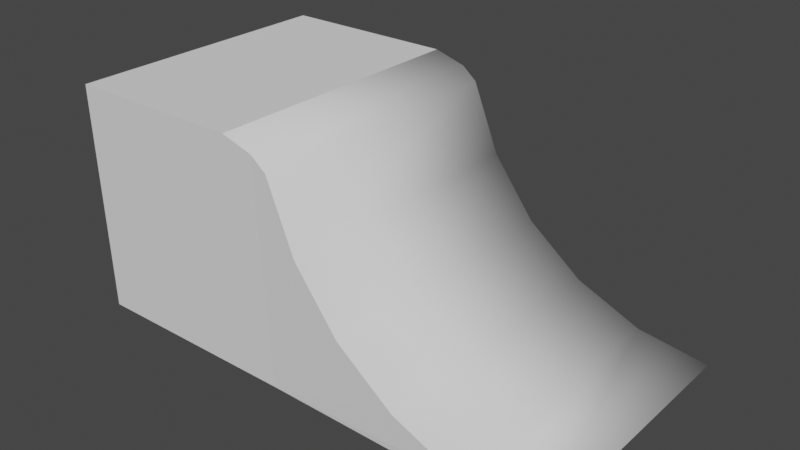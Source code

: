 # Source: RampBasic_Remake.blend  (saved by Blender 3.0.42; exported with 4.5.12 LTS)
import bpy
from mathutils import Matrix  # noqa: F401  (used for matrix-valued properties, if any)

bpy.ops.wm.read_factory_settings(use_empty=True)
scene = bpy.context.scene
scene.name = 'Scene'

# ---- collections
col_collection = bpy.data.collections.new('Collection'); scene.collection.children.link(col_collection)

# ---- world
world_world = bpy.data.worlds.new('World'); scene.world = world_world
world_world.use_nodes = True; world_world.node_tree.nodes.clear()
_N = world_world.node_tree.nodes; _L = world_world.node_tree.links
n0 = _N.new('ShaderNodeOutputWorld'); n0.name = 'World Output'; n0.location = (300, 300)
n1 = _N.new('ShaderNodeBackground'); n1.name = 'Background'; n1.location = (10, 300)
n1.inputs[0].default_value = (0.05088, 0.05088, 0.05088, 1.0)
_L.new(n1.outputs[0], n0.inputs[0])
n0.is_active_output = True
world_world.color = (0.05088, 0.05088, 0.05088)
world_world.use_sun_shadow = False
world_world.sun_shadow_jitter_overblur = 0.0

# ---- meshes
me_plane = bpy.data.meshes.new('Plane')
me_plane.from_pydata([(1.0, -1.0, 0.0), (1.0, 1.0, 0.0), (-1.045, -0.9982, 1.59), (-1.045, 1.006, 1.59), (-1.271, 0.9978, 1.66), (-2.564, -1.004, 1.66), (0.4824, -1.0, 0.0691), (0.0, -1.0, 0.2717), (-0.4142, -1.0, 0.5939), (-0.7321, -1.0, 1.014), (-0.9319, -1.0, 1.503), (-2.564, 0.9924, 1.66), (-1.271, -1.001, 1.66), (-0.9319, 1.0, 1.503), (-0.7321, 1.0, 1.014), (-0.4142, 1.0, 0.5939), (0.0, 1.0, 0.2717), (0.4824, 1.0, 0.0691), (-1.0, -0.9713, 0.0), (-1.0, 1.025, 0.0), (-2.565, -0.9713, 0.0), (-2.565, 1.025, 0.0)], [], [(2, 3, 4, 12), (3, 2, 10, 13), (13, 10, 9, 14), (14, 9, 8, 15), (15, 8, 7, 16), (16, 7, 6, 17), (17, 6, 0, 1), (12, 4, 11, 5), (18, 2, 12), (1, 0, 18, 19), (0, 6, 18), (6, 7, 18), (7, 8, 18), (8, 9, 18), (9, 10, 18), (10, 2, 18), (17, 1, 19), (16, 17, 19), (15, 16, 19), (14, 15, 19), (13, 14, 19), (3, 13, 19), (4, 3, 19), (19, 18, 20, 21), (5, 11, 21, 20), (18, 12, 5, 20), (19, 21, 11, 4)])
me_plane.polygons.foreach_set('use_smooth', [1, 1, 1, 1, 1, 1, 1, 0, 0, 0, 0, 0, 0, 0, 0, 0, 0, 0, 0, 0, 0, 0, 0, 0, 0, 0, 0])
_uv = me_plane.uv_layers.new(name='UVMap')
_uv.uv.foreach_set('vector', [0.0, 0.0, 0.0, 1.0, 0.0, 1.0, 0.0, 0.0, 0.0, 1.0, 0.0, 0.0, 0.0, 0.0, 0.0, 1.0, 0.0, 1.0, 0.0, 0.0, 0.0, 0.0, 0.0, 1.0, 0.0, 1.0, 0.0, 0.0, 0.0, 0.0, 0.0, 1.0, 0.0, 1.0, 0.0, 0.0, 0.5, 0.0, 0.5, 1.0, 0.5, 1.0, 0.5, 0.0, 0.7412, 0.0, 0.7412, 1.0, 0.7412, 1.0, 0.7412, 0.0, 1.0, 0.0, 1.0, 1.0, 0.0, 0.0, 0.0, 1.0, 0.0, 1.0, 0.0, 0.0, 0.0, 0.0, 0.0, 0.0, 0.0, 0.0, 1.0, 1.0, 1.0, 0.0, 0.0, 0.0, 0.0, 1.0, 1.0, 0.0, 0.7412, 0.0, 0.0, 0.0, 0.7412, 0.0, 0.5, 0.0, 0.0, 0.0, 0.5, 0.0, 0.0, 0.0, 0.0, 0.0, 0.0, 0.0, 0.0, 0.0, 0.0, 0.0, 0.0, 0.0, 0.0, 0.0, 0.0, 0.0, 0.0, 0.0, 0.0, 0.0, 0.0, 0.0, 0.7412, 1.0, 1.0, 1.0, 0.0, 1.0, 0.5, 1.0, 0.7412, 1.0, 0.0, 1.0, 0.0, 1.0, 0.5, 1.0, 0.0, 1.0, 0.0, 1.0, 0.0, 1.0, 0.0, 1.0, 0.0, 1.0, 0.0, 1.0, 0.0, 1.0, 0.0, 1.0, 0.0, 1.0, 0.0, 1.0, 0.0, 1.0, 0.0, 1.0, 0.0, 1.0, 0.0, 1.0, 0.0, 0.0, 0.0, 0.0, 0.0, 1.0, 0.0, 0.0, 0.0, 1.0, 0.0, 1.0, 0.0, 0.0, 0.0, 0.0, 0.0, 0.0, 0.0, 0.0, 0.0, 0.0, 0.0, 1.0, 0.0, 1.0, 0.0, 1.0, 0.0, 1.0])
me_plane.use_remesh_fix_poles = True
me_plane.use_remesh_preserve_attributes = False
me_plane.update()

# ---- objects
ob_plane = bpy.data.objects.new('Plane', me_plane)

# ---- transforms, parenting, visibility, modifiers, constraints
ob_plane.location = (0.0, 0.0, 0.0)
ob_plane.scale = (2.964, 2.964, 2.964)

# ---- collection membership
col_collection.objects.link(ob_plane)

# ---- scene / render settings (as saved in the file)
scene.frame_start = 1; scene.frame_end = 250; scene.frame_set(1)
scene.render.engine = 'BLENDER_EEVEE_NEXT'
scene.cycles.sampling_pattern = 'TABULATED_SOBOL'
scene.cycles.use_light_tree = False
scene.view_settings.view_transform = 'Filmic'
bpy.context.view_layer.update()

# ---- added for rendering (the .blend has no active camera and no usable light): camera, sun
cam_auto = bpy.data.cameras.new('AutoCamera')
cam_auto.lens = 50.0
cam_auto.sensor_width = 36.0
cam_auto.clip_end = 1000.0
ob_auto_camera = bpy.data.objects.new('AutoCamera', cam_auto)
scene.collection.objects.link(ob_auto_camera)
ob_auto_camera.location = (9.81576, -14.5305, 12.1678)
ob_auto_camera.rotation_euler = (1.09748, -7.21219e-08, 0.694738)
scene.camera = ob_auto_camera
light_auto_sun = bpy.data.lights.new('AutoSun', 'SUN')
light_auto_sun.energy = 3.0
light_auto_sun.angle = 0.0523599
ob_auto_sun = bpy.data.objects.new('AutoSun', light_auto_sun)
scene.collection.objects.link(ob_auto_sun)
ob_auto_sun.rotation_euler = (0.872665, 0.174533, 0.523599)
bpy.context.view_layer.update()
